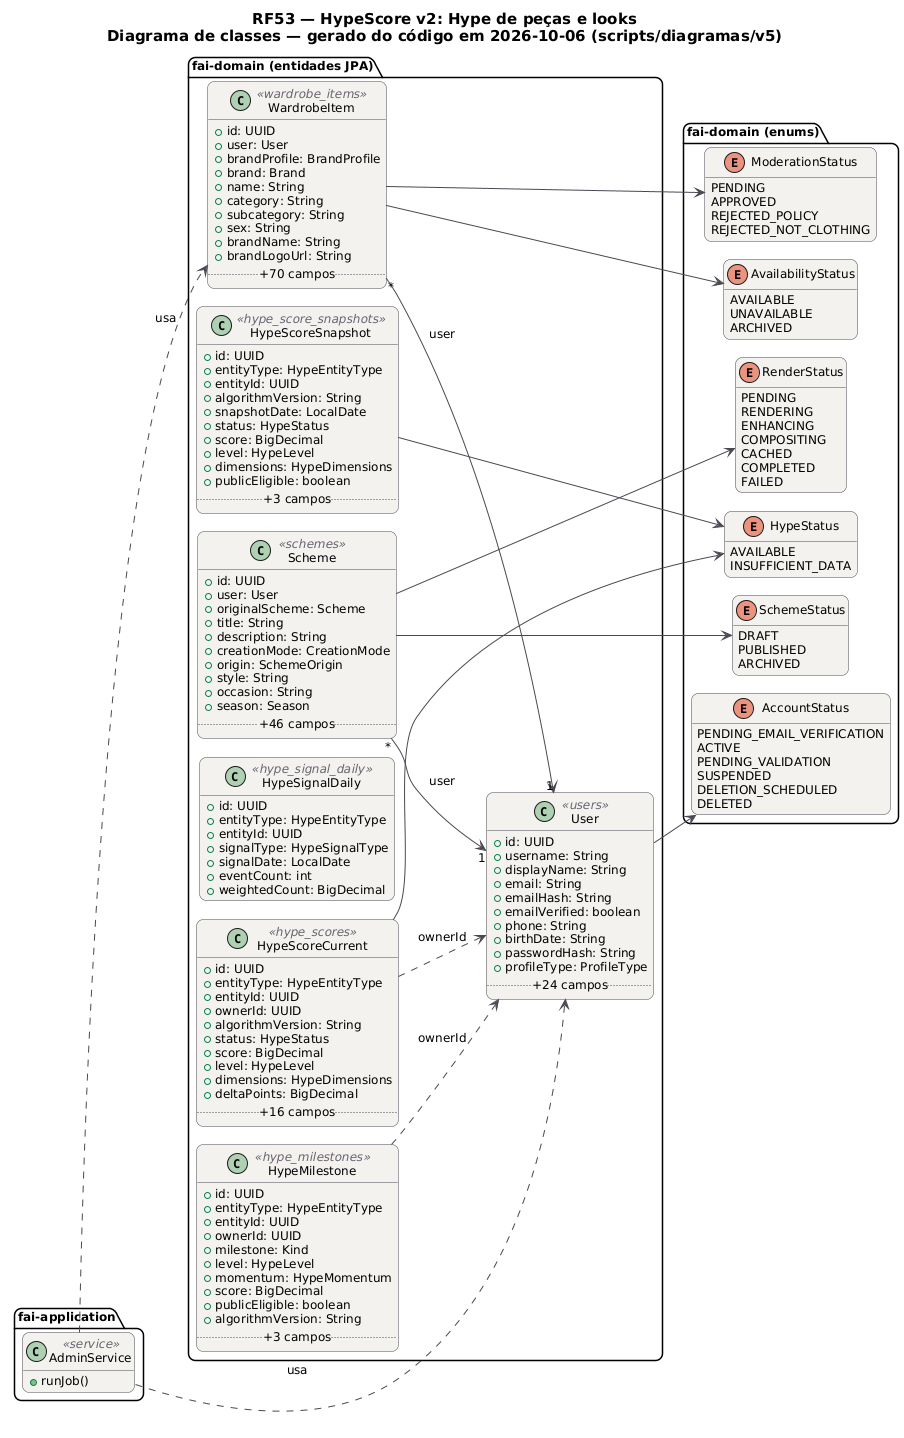

The diagram above was rendered by PlantUML. Its source (embedded in the PNG):
@startuml RF53_Classes
!pragma layout smetana
skinparam backgroundColor #FFFFFF
skinparam shadowing false
skinparam defaultFontName "DejaVu Sans"
skinparam defaultFontSize 12
skinparam titleFontSize 15
skinparam roundcorner 14
skinparam ArrowColor #52606D
skinparam note {
  BackgroundColor #FFFDEB
  BorderColor #D8CE78
  FontColor #554F24
}
skinparam class {
  BackgroundColor #F4F2EF
  BorderColor #4A4852
  ArrowColor #4A4852
  StereotypeFontColor #6B6470
}
hide empty members
left to right direction
title RF53 — HypeScore v2: Hype de peças e looks\nDiagrama de classes — gerado do código em 2026-10-06 (scripts/diagramas/v5)

package "fai-domain (entidades JPA)" {
  class HypeMilestone <<hype_milestones>> {
    +id: UUID
    +entityType: HypeEntityType
    +entityId: UUID
    +ownerId: UUID
    +milestone: Kind
    +level: HypeLevel
    +momentum: HypeMomentum
    +score: BigDecimal
    +publicEligible: boolean
    +algorithmVersion: String
    .. +3 campos ..
  }
  class HypeScoreCurrent <<hype_scores>> {
    +id: UUID
    +entityType: HypeEntityType
    +entityId: UUID
    +ownerId: UUID
    +algorithmVersion: String
    +status: HypeStatus
    +score: BigDecimal
    +level: HypeLevel
    +dimensions: HypeDimensions
    +deltaPoints: BigDecimal
    .. +16 campos ..
  }
  class HypeScoreSnapshot <<hype_score_snapshots>> {
    +id: UUID
    +entityType: HypeEntityType
    +entityId: UUID
    +algorithmVersion: String
    +snapshotDate: LocalDate
    +status: HypeStatus
    +score: BigDecimal
    +level: HypeLevel
    +dimensions: HypeDimensions
    +publicEligible: boolean
    .. +3 campos ..
  }
  class HypeSignalDaily <<hype_signal_daily>> {
    +id: UUID
    +entityType: HypeEntityType
    +entityId: UUID
    +signalType: HypeSignalType
    +signalDate: LocalDate
    +eventCount: int
    +weightedCount: BigDecimal
  }
  class Scheme <<schemes>> {
    +id: UUID
    +user: User
    +originalScheme: Scheme
    +title: String
    +description: String
    +creationMode: CreationMode
    +origin: SchemeOrigin
    +style: String
    +occasion: String
    +season: Season
    .. +46 campos ..
  }
  class User <<users>> {
    +id: UUID
    +username: String
    +displayName: String
    +email: String
    +emailHash: String
    +emailVerified: boolean
    +phone: String
    +birthDate: String
    +passwordHash: String
    +profileType: ProfileType
    .. +24 campos ..
  }
  class WardrobeItem <<wardrobe_items>> {
    +id: UUID
    +user: User
    +brandProfile: BrandProfile
    +brand: Brand
    +name: String
    +category: String
    +subcategory: String
    +sex: String
    +brandName: String
    +brandLogoUrl: String
    .. +70 campos ..
  }
}
package "fai-domain (enums)" {
  enum HypeStatus {
    AVAILABLE
    INSUFFICIENT_DATA
  }
  enum SchemeStatus {
    DRAFT
    PUBLISHED
    ARCHIVED
  }
  enum RenderStatus {
    PENDING
    RENDERING
    ENHANCING
    COMPOSITING
    CACHED
    COMPLETED
    FAILED
  }
  enum AccountStatus {
    PENDING_EMAIL_VERIFICATION
    ACTIVE
    PENDING_VALIDATION
    SUSPENDED
    DELETION_SCHEDULED
    DELETED
  }
  enum AvailabilityStatus {
    AVAILABLE
    UNAVAILABLE
    ARCHIVED
  }
  enum ModerationStatus {
    PENDING
    APPROVED
    REJECTED_POLICY
    REJECTED_NOT_CLOTHING
  }
}
package "fai-application" {
  class AdminService <<service>> {
    +runJob()
  }
}
AdminService ..> User : usa
AdminService ..> WardrobeItem : usa
HypeMilestone ..> User : ownerId
HypeScoreCurrent --> HypeStatus
HypeScoreCurrent ..> User : ownerId
HypeScoreSnapshot --> HypeStatus
Scheme "*" --> "1" User : user
Scheme --> RenderStatus
Scheme --> SchemeStatus
User --> AccountStatus
WardrobeItem "*" --> "1" User : user
WardrobeItem --> AvailabilityStatus
WardrobeItem --> ModerationStatus
@enduml